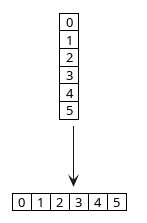

The diagram above was rendered by PlantUML. Its source (embedded in the PNG):
@startuml

<style>
note {
    backgroundcolor white
    shadowing 0
    linecolor transparent
}
</style>
note as grid
    |  0  |
    |  1  |
    |  2  |
    |  3  |
    |  4  |
    |  5  |
end note

note as gridline
    |  0  |  1  |  2  |  3  |  4  |  5  |
end note

grid --> gridline
@enduml